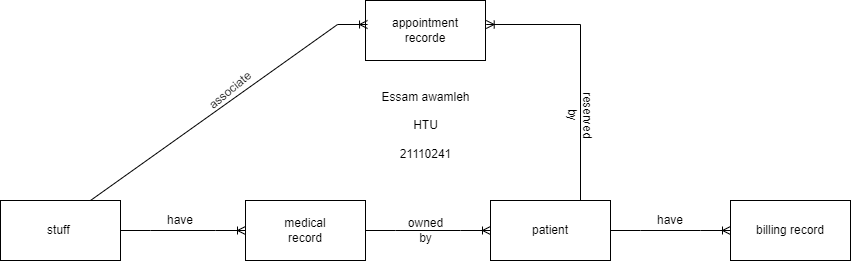

The diagram above was exported from draw.io. Its source (the exported page's mxGraphModel, read from the mxfile embedded in the PNG):
<mxGraphModel dx="1221" dy="694" grid="1" gridSize="10" guides="1" tooltips="1" connect="1" arrows="1" fold="1" page="1" pageScale="1" pageWidth="850" pageHeight="1100" math="0" shadow="0">
  <root>
    <mxCell id="0" />
    <mxCell id="1" parent="0" />
    <mxCell id="Hhmn5OBhFFxhuDZLxEds-1" value="appointment&lt;br&gt;recorde" style="rounded=0;whiteSpace=wrap;html=1;" vertex="1" parent="1">
      <mxGeometry x="365" y="100" width="120" height="60" as="geometry" />
    </mxCell>
    <mxCell id="Hhmn5OBhFFxhuDZLxEds-2" value="billing record" style="rounded=0;whiteSpace=wrap;html=1;" vertex="1" parent="1">
      <mxGeometry x="730" y="300" width="120" height="60" as="geometry" />
    </mxCell>
    <mxCell id="Hhmn5OBhFFxhuDZLxEds-3" value="patient" style="rounded=0;whiteSpace=wrap;html=1;" vertex="1" parent="1">
      <mxGeometry x="490" y="300" width="120" height="60" as="geometry" />
    </mxCell>
    <mxCell id="Hhmn5OBhFFxhuDZLxEds-4" value="medical&lt;br&gt;record" style="rounded=0;whiteSpace=wrap;html=1;" vertex="1" parent="1">
      <mxGeometry x="245" y="300" width="120" height="60" as="geometry" />
    </mxCell>
    <mxCell id="Hhmn5OBhFFxhuDZLxEds-5" value="stuff&amp;nbsp;" style="rounded=0;whiteSpace=wrap;html=1;" vertex="1" parent="1">
      <mxGeometry y="300" width="120" height="60" as="geometry" />
    </mxCell>
    <mxCell id="Hhmn5OBhFFxhuDZLxEds-6" value="" style="edgeStyle=entityRelationEdgeStyle;fontSize=12;html=1;endArrow=ERoneToMany;rounded=0;entryX=1.006;entryY=0.4;entryDx=0;entryDy=0;entryPerimeter=0;" edge="1" parent="1" target="Hhmn5OBhFFxhuDZLxEds-1">
      <mxGeometry width="100" height="100" relative="1" as="geometry">
        <mxPoint x="550" y="300" as="sourcePoint" />
        <mxPoint x="470" y="290" as="targetPoint" />
      </mxGeometry>
    </mxCell>
    <mxCell id="Hhmn5OBhFFxhuDZLxEds-7" value="reserved by" style="text;html=1;strokeColor=none;fillColor=none;align=center;verticalAlign=middle;whiteSpace=wrap;rounded=0;rotation=90;" vertex="1" parent="1">
      <mxGeometry x="550" y="200" width="60" height="30" as="geometry" />
    </mxCell>
    <mxCell id="Hhmn5OBhFFxhuDZLxEds-8" value="" style="edgeStyle=entityRelationEdgeStyle;fontSize=12;html=1;endArrow=ERoneToMany;rounded=0;exitX=0.5;exitY=0;exitDx=0;exitDy=0;entryX=0.017;entryY=0.4;entryDx=0;entryDy=0;entryPerimeter=0;" edge="1" parent="1" source="Hhmn5OBhFFxhuDZLxEds-5" target="Hhmn5OBhFFxhuDZLxEds-1">
      <mxGeometry width="100" height="100" relative="1" as="geometry">
        <mxPoint x="370" y="390" as="sourcePoint" />
        <mxPoint x="470" y="290" as="targetPoint" />
      </mxGeometry>
    </mxCell>
    <mxCell id="Hhmn5OBhFFxhuDZLxEds-9" value="associate" style="text;html=1;strokeColor=none;fillColor=none;align=center;verticalAlign=middle;whiteSpace=wrap;rounded=0;rotation=-40;" vertex="1" parent="1">
      <mxGeometry x="210" y="180" width="40" height="20" as="geometry" />
    </mxCell>
    <mxCell id="Hhmn5OBhFFxhuDZLxEds-11" value="" style="edgeStyle=entityRelationEdgeStyle;fontSize=12;html=1;endArrow=ERoneToMany;rounded=0;exitX=1;exitY=0.5;exitDx=0;exitDy=0;entryX=0;entryY=0.5;entryDx=0;entryDy=0;" edge="1" parent="1" source="Hhmn5OBhFFxhuDZLxEds-5" target="Hhmn5OBhFFxhuDZLxEds-4">
      <mxGeometry width="100" height="100" relative="1" as="geometry">
        <mxPoint x="370" y="390" as="sourcePoint" />
        <mxPoint x="470" y="290" as="targetPoint" />
      </mxGeometry>
    </mxCell>
    <mxCell id="Hhmn5OBhFFxhuDZLxEds-12" value="" style="edgeStyle=entityRelationEdgeStyle;fontSize=12;html=1;endArrow=ERoneToMany;rounded=0;exitX=1;exitY=0.5;exitDx=0;exitDy=0;entryX=0;entryY=0.5;entryDx=0;entryDy=0;" edge="1" parent="1" source="Hhmn5OBhFFxhuDZLxEds-4" target="Hhmn5OBhFFxhuDZLxEds-3">
      <mxGeometry width="100" height="100" relative="1" as="geometry">
        <mxPoint x="370" y="390" as="sourcePoint" />
        <mxPoint x="470" y="290" as="targetPoint" />
      </mxGeometry>
    </mxCell>
    <mxCell id="Hhmn5OBhFFxhuDZLxEds-13" value="" style="edgeStyle=entityRelationEdgeStyle;fontSize=12;html=1;endArrow=ERoneToMany;rounded=0;exitX=1;exitY=0.5;exitDx=0;exitDy=0;entryX=0;entryY=0.5;entryDx=0;entryDy=0;" edge="1" parent="1" source="Hhmn5OBhFFxhuDZLxEds-3" target="Hhmn5OBhFFxhuDZLxEds-2">
      <mxGeometry width="100" height="100" relative="1" as="geometry">
        <mxPoint x="370" y="390" as="sourcePoint" />
        <mxPoint x="470" y="290" as="targetPoint" />
      </mxGeometry>
    </mxCell>
    <mxCell id="Hhmn5OBhFFxhuDZLxEds-14" value="have" style="text;html=1;strokeColor=none;fillColor=none;align=center;verticalAlign=middle;whiteSpace=wrap;rounded=0;rotation=0;" vertex="1" parent="1">
      <mxGeometry x="160" y="310" width="40" height="20" as="geometry" />
    </mxCell>
    <mxCell id="Hhmn5OBhFFxhuDZLxEds-15" value="owned&lt;br&gt;by" style="text;html=1;strokeColor=none;fillColor=none;align=center;verticalAlign=middle;whiteSpace=wrap;rounded=0;rotation=0;" vertex="1" parent="1">
      <mxGeometry x="402.5" y="310" width="45" height="40" as="geometry" />
    </mxCell>
    <mxCell id="Hhmn5OBhFFxhuDZLxEds-16" value="have" style="text;html=1;strokeColor=none;fillColor=none;align=center;verticalAlign=middle;whiteSpace=wrap;rounded=0;rotation=0;" vertex="1" parent="1">
      <mxGeometry x="650" y="310" width="40" height="20" as="geometry" />
    </mxCell>
    <mxCell id="Hhmn5OBhFFxhuDZLxEds-18" value="Essam awamleh&lt;br&gt;&lt;br&gt;HTU&lt;br&gt;&lt;br&gt;21110241" style="text;html=1;strokeColor=none;fillColor=none;align=center;verticalAlign=middle;whiteSpace=wrap;rounded=0;" vertex="1" parent="1">
      <mxGeometry x="349" y="180" width="152.5" height="90" as="geometry" />
    </mxCell>
  </root>
</mxGraphModel>